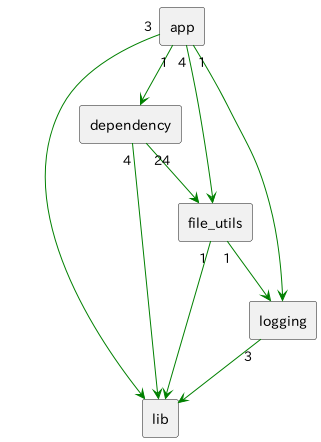

The diagram above was rendered by PlantUML. Its source (embedded in the PNG):
@startuml
scale max 730 width
rectangle "app" as app
rectangle "dependency" as dependency
rectangle "file_utils" as file_utils
rectangle "lib" as lib
rectangle "logging" as logging

app "1" -[#green]-> dependency
app "4" -[#green]-> file_utils
app "3" -[#green]-> lib
app "1" -[#green]-> logging
dependency "24" -[#green]-> file_utils
dependency "4" -[#green]-> lib
file_utils "1" -[#green]-> lib
file_utils "1" -[#green]-> logging
logging "3" -[#green]-> lib

@enduml